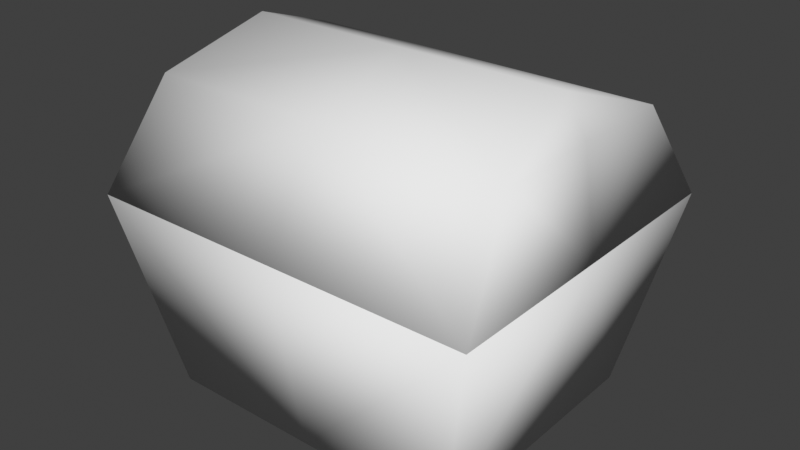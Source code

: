# Source: treasurechest.blend  (saved by Blender 5.1.30; exported with 4.5.12 LTS)
import bpy
from mathutils import Matrix  # noqa: F401  (used for matrix-valued properties, if any)

bpy.ops.wm.read_factory_settings(use_empty=True)
scene = bpy.context.scene
scene.name = 'Scene'

# ---- collections
col_collection = bpy.data.collections.new('Collection'); scene.collection.children.link(col_collection)

# ---- materials (node trees are filled in below, after node groups)
mat_treasurechest = bpy.data.materials.new('treasurechest')

# ---- material node trees

# ---- world
world_world = bpy.data.worlds.new('World'); scene.world = world_world
world_world.use_nodes = True; world_world.node_tree.nodes.clear()
_N = world_world.node_tree.nodes; _L = world_world.node_tree.links
n0 = _N.new('ShaderNodeOutputWorld'); n0.name = 'World Output'; n0.location = (300, 300)
n1 = _N.new('ShaderNodeBackground'); n1.name = 'Background'; n1.location = (10, 300)
n1.inputs[0].default_value = (0.05088, 0.05088, 0.05088, 1.0)
_L.new(n1.outputs[0], n0.inputs[0])
n0.is_active_output = True
world_world.color = (0.05088, 0.05088, 0.05088)
world_world.use_sun_shadow = False
world_world.sun_shadow_jitter_overblur = 0.0

# ---- meshes
me_treasurechest = bpy.data.meshes.new('TreasureChest')
me_treasurechest.from_pydata([(-0.3598, -0.2874, 0.414), (-0.3254, -0.2743, 0.0), (-0.4154, -0.3502, 0.414), (-0.278, -0.2232, 0.06004), (0.0, -0.3502, 0.414), (0.0, -0.2743, 0.0), (0.0, -0.2874, 0.414), (0.0, -0.2232, 0.06004), (-0.3254, 2.212e-15, 0.0), (-0.4154, 2.212e-15, 0.414), (-0.3598, 2.212e-15, 0.414), (-0.278, 2.212e-15, 0.06004), (0.0, 2.212e-15, 0.06004), (0.0, 2.212e-15, 0.0), (-0.3598, 0.2874, 0.414), (-0.3254, 0.2743, 0.0), (-0.4154, 0.3502, 0.414), (-0.278, 0.2232, 0.06004), (0.0, 0.3502, 0.414), (0.0, 0.2743, 0.0), (0.0, 0.2874, 0.414), (0.0, 0.2232, 0.06004), (0.3598, -0.2874, 0.414), (0.3254, -0.2743, 0.0), (0.4154, -0.3502, 0.414), (0.278, -0.2232, 0.06004), (0.3254, 2.212e-15, 0.0), (0.4154, 2.212e-15, 0.414), (0.3598, 2.212e-15, 0.414), (0.278, 2.212e-15, 0.06004), (0.3598, 0.2874, 0.414), (0.3254, 0.2743, 0.0), (0.4154, 0.3502, 0.414), (0.278, 0.2232, 0.06004), (-0.3598, -0.2874, 0.414), (-0.4154, -0.3502, 0.414), (-0.3498, -0.241, 0.564), (-0.3498, -0.241, 0.564), (0.0, -0.3502, 0.414), (0.0, -0.2874, 0.414), (0.0, -0.2136, 0.622), (0.0, -0.241, 0.564), (0.0, -0.241, 0.564), (-0.4154, 1.991e-14, 0.414), (-0.3598, 1.991e-14, 0.414), (-0.3826, 1.991e-14, 0.622), (-0.3498, 1.991e-14, 0.564), (-0.3122, 1.991e-14, 0.6686), (0.0, 1.991e-14, 0.6686), (-0.3849, -0.2136, 0.622), (-0.3444, 1.991e-14, 0.6974), (-0.3598, 0.2874, 0.414), (-0.4154, 0.3502, 0.414), (-0.3498, 0.241, 0.564), (-0.3498, 0.241, 0.564), (0.0, 0.3502, 0.414), (0.0, 0.2874, 0.414), (0.0, 0.2136, 0.622), (0.0, 0.241, 0.564), (0.0, 1.991e-14, 0.6974), (0.0, 0.241, 0.564), (-0.3849, 0.2136, 0.622), (0.3598, -0.2874, 0.414), (0.4154, -0.3502, 0.414), (0.3498, -0.241, 0.564), (0.3444, 1.991e-14, 0.6974), (0.3498, -0.241, 0.564), (0.4154, 1.991e-14, 0.414), (0.3598, 1.991e-14, 0.414), (0.3826, 1.991e-14, 0.622), (0.3498, 1.991e-14, 0.564), (0.3122, 1.991e-14, 0.6686), (0.3849, -0.2136, 0.622), (0.3598, 0.2874, 0.414), (0.3498, 0.241, 0.564), (0.3498, 0.241, 0.564), (0.4154, 0.3502, 0.414), (0.3849, 0.2136, 0.622)], [], [(10, 0, 3, 11), (5, 4, 2, 1), (6, 0, 2, 4), (12, 11, 3, 7), (0, 6, 7, 3), (13, 5, 1), (0, 10, 9, 2), (1, 2, 9, 8), (10, 11, 17, 14), (19, 15, 16, 18), (20, 18, 16, 14), (12, 21, 17, 11), (14, 17, 21, 20), (15, 19, 13), (14, 16, 9, 10), (15, 8, 9, 16), (28, 29, 25, 22), (5, 23, 24, 4), (6, 4, 24, 22), (12, 7, 25, 29), (22, 25, 7, 6), (23, 5, 13), (22, 24, 27, 28), (23, 26, 27, 24), (28, 30, 33, 29), (19, 18, 32, 31), (20, 30, 32, 18), (12, 29, 33, 21), (30, 20, 21, 33), (13, 19, 31), (30, 28, 27, 32), (31, 32, 27, 26), (8, 13, 1), (26, 23, 13), (8, 15, 13), (26, 13, 31), (39, 38, 35, 34), (45, 49, 50), (39, 34, 36, 41), (43, 35, 49, 45), (41, 36, 37, 42), (35, 38, 40, 49), (49, 40, 59, 50), (42, 37, 47, 48), (36, 46, 47, 37), (34, 44, 46, 36), (34, 35, 43, 44), (56, 51, 52, 55), (45, 50, 61), (56, 58, 53, 51), (43, 45, 61, 52), (58, 60, 54, 53), (52, 61, 57, 55), (61, 50, 59, 57), (60, 48, 47, 54), (53, 54, 47, 46), (51, 53, 46, 44), (51, 44, 43, 52), (39, 62, 63, 38), (69, 65, 72), (39, 41, 64, 62), (67, 69, 72, 63), (41, 42, 66, 64), (63, 72, 40, 38), (72, 65, 59, 40), (42, 48, 71, 66), (64, 66, 71, 70), (62, 64, 70, 68), (62, 68, 67, 63), (56, 55, 76, 73), (69, 77, 65), (56, 73, 74, 58), (67, 76, 77, 69), (58, 74, 75, 60), (76, 55, 57, 77), (77, 57, 59, 65), (60, 75, 71, 48), (74, 70, 71, 75), (73, 68, 70, 74), (73, 76, 67, 68)])
me_treasurechest.polygons.foreach_set('use_smooth', [True] * 80)
_uv = me_treasurechest.uv_layers.new(name='UVMap')
_uv.uv.foreach_set('vector', [0.6972, 0.01812, 0.4232, 0.01812, 0.4232, 0.2921, 0.6972, 0.2921, 0.3906, 0.01562, 0.3906, 0.3906, 0.01562, 0.3906, 0.01562, 0.01562, 0.9278, 0.6178, 0.9278, 0.9359, 0.9834, 0.9851, 0.9834, 0.6178, 0.7373, 0.01137, 0.9855, 0.01137, 0.9855, 0.267, 0.7373, 0.267, 0.4232, 0.01812, 0.6972, 0.01812, 0.6972, 0.2921, 0.4232, 0.2921, 0.9873, 0.293, 0.9873, 0.4698, 0.8105, 0.4698, 0.9278, 0.9359, 0.6738, 0.9359, 0.6738, 0.9851, 0.9834, 0.9851, 0.01562, 0.4062, 0.3906, 0.4062, 0.3906, 0.7031, 0.01562, 0.7031, 0.6972, 0.01812, 0.6972, 0.2921, 0.4232, 0.2921, 0.4232, 0.01812, 0.01562, 0.7125, 0.01562, 0.4074, 0.3906, 0.4074, 0.3906, 0.7125, 0.9278, 0.6178, 0.9834, 0.6178, 0.9834, 0.9851, 0.9278, 0.9359, 0.7373, 0.01137, 0.7373, 0.267, 0.9855, 0.267, 0.9855, 0.01137, 0.4232, 0.01812, 0.4232, 0.2921, 0.6972, 0.2921, 0.6972, 0.01812, 0.8105, 0.4698, 0.9873, 0.4698, 0.9873, 0.293, 0.9278, 0.9359, 0.9834, 0.9851, 0.6738, 0.9851, 0.6738, 0.9359, 0.01562, 0.4062, 0.01562, 0.7031, 0.3906, 0.7031, 0.3906, 0.4062, 0.6972, 0.01812, 0.6972, 0.2921, 0.4232, 0.2921, 0.4232, 0.01812, 0.3906, 0.01562, 0.01562, 0.01562, 0.01562, 0.3906, 0.3906, 0.3906, 0.9278, 0.6178, 0.9834, 0.6178, 0.9834, 0.9851, 0.9278, 0.9359, 0.7373, 0.01137, 0.7373, 0.267, 0.9855, 0.267, 0.9855, 0.01137, 0.4232, 0.01812, 0.4232, 0.2921, 0.6972, 0.2921, 0.6972, 0.01812, 0.8105, 0.4698, 0.9873, 0.4698, 0.9873, 0.293, 0.9278, 0.9359, 0.9834, 0.9851, 0.6738, 0.9851, 0.6738, 0.9359, 0.01562, 0.4062, 0.01562, 0.7031, 0.3906, 0.7031, 0.3906, 0.4062, 0.6972, 0.01812, 0.4232, 0.01812, 0.4232, 0.2921, 0.6972, 0.2921, 0.01562, 0.7125, 0.3906, 0.7125, 0.3906, 0.4074, 0.01562, 0.4074, 0.9278, 0.6178, 0.9278, 0.9359, 0.9834, 0.9851, 0.9834, 0.6178, 0.7373, 0.01137, 0.9855, 0.01137, 0.9855, 0.267, 0.7373, 0.267, 0.4232, 0.01812, 0.6972, 0.01812, 0.6972, 0.2921, 0.4232, 0.2921, 0.9873, 0.293, 0.9873, 0.4698, 0.8105, 0.4698, 0.9278, 0.9359, 0.6738, 0.9359, 0.6738, 0.9851, 0.9834, 0.9851, 0.01562, 0.4062, 0.3906, 0.4062, 0.3906, 0.7031, 0.01562, 0.7031, 0.8105, 0.293, 0.9873, 0.293, 0.8105, 0.4698, 0.8105, 0.293, 0.8105, 0.4698, 0.9873, 0.293, 0.8105, 0.293, 0.8105, 0.4698, 0.9873, 0.293, 0.8105, 0.293, 0.9873, 0.293, 0.8105, 0.4698, 0.9278, 0.6178, 0.9834, 0.6178, 0.9834, 0.9851, 0.9278, 0.9359, 0.01859, 0.9127, 0.2086, 0.9079, 0.01859, 0.9907, 0.6972, 0.01812, 0.4237, 0.01812, 0.4237, 0.1408, 0.6972, 0.1408, 0.01859, 0.7229, 0.3301, 0.7229, 0.2086, 0.9079, 0.01859, 0.9127, 0.6972, 0.1408, 0.4237, 0.1408, 0.4237, 0.1408, 0.6972, 0.1408, 0.4062, 0.41, 0.7812, 0.41, 0.7789, 0.6437, 0.4062, 0.6451, 0.4062, 0.6451, 0.7789, 0.6437, 0.7724, 0.8385, 0.4062, 0.8439, 0.6972, 0.1408, 0.4237, 0.1408, 0.4237, 0.3565, 0.6972, 0.3565, 0.4682, 0.1422, 0.6972, 0.1422, 0.6972, 0.2301, 0.4682, 0.1422, 0.4241, 0.01619, 0.6972, 0.01619, 0.6972, 0.1422, 0.4682, 0.1422, 0.9278, 0.9359, 0.9834, 0.9851, 0.6738, 0.9851, 0.6738, 0.9359, 0.9278, 0.6178, 0.9278, 0.9359, 0.9834, 0.9851, 0.9834, 0.6178, 0.01859, 0.9127, 0.01859, 0.9907, 0.2086, 0.9079, 0.6972, 0.01812, 0.6972, 0.1408, 0.4237, 0.1408, 0.4237, 0.01812, 0.01859, 0.7229, 0.01859, 0.9127, 0.2086, 0.9079, 0.3301, 0.7229, 0.6972, 0.1408, 0.6972, 0.1408, 0.4237, 0.1408, 0.4237, 0.1408, 0.4062, 0.41, 0.4062, 0.6451, 0.7789, 0.6437, 0.7812, 0.41, 0.4062, 0.6451, 0.4062, 0.8439, 0.7724, 0.8385, 0.7789, 0.6437, 0.6972, 0.1408, 0.6972, 0.3565, 0.4237, 0.3565, 0.4237, 0.1408, 0.4682, 0.1422, 0.4682, 0.1422, 0.6972, 0.2301, 0.6972, 0.1422, 0.4241, 0.01619, 0.4682, 0.1422, 0.6972, 0.1422, 0.6972, 0.01619, 0.9278, 0.9359, 0.6738, 0.9359, 0.6738, 0.9851, 0.9834, 0.9851, 0.9278, 0.6178, 0.9278, 0.9359, 0.9834, 0.9851, 0.9834, 0.6178, 0.01859, 0.9127, 0.01859, 0.9907, 0.2086, 0.9079, 0.6972, 0.01812, 0.6972, 0.1408, 0.4237, 0.1408, 0.4237, 0.01812, 0.01859, 0.7229, 0.01859, 0.9127, 0.2086, 0.9079, 0.3301, 0.7229, 0.6972, 0.1408, 0.6972, 0.1408, 0.4237, 0.1408, 0.4237, 0.1408, 0.4062, 0.41, 0.4062, 0.6451, 0.7789, 0.6437, 0.7812, 0.41, 0.4062, 0.6451, 0.4062, 0.8439, 0.7724, 0.8385, 0.7789, 0.6437, 0.6972, 0.1408, 0.6972, 0.3565, 0.4237, 0.3565, 0.4237, 0.1408, 0.4682, 0.1422, 0.4682, 0.1422, 0.6972, 0.2301, 0.6972, 0.1422, 0.4241, 0.01619, 0.4682, 0.1422, 0.6972, 0.1422, 0.6972, 0.01619, 0.9278, 0.9359, 0.6738, 0.9359, 0.6738, 0.9851, 0.9834, 0.9851, 0.9278, 0.6178, 0.9834, 0.6178, 0.9834, 0.9851, 0.9278, 0.9359, 0.01859, 0.9127, 0.2086, 0.9079, 0.01859, 0.9907, 0.6972, 0.01812, 0.4237, 0.01812, 0.4237, 0.1408, 0.6972, 0.1408, 0.01859, 0.7229, 0.3301, 0.7229, 0.2086, 0.9079, 0.01859, 0.9127, 0.6972, 0.1408, 0.4237, 0.1408, 0.4237, 0.1408, 0.6972, 0.1408, 0.4062, 0.41, 0.7812, 0.41, 0.7789, 0.6437, 0.4062, 0.6451, 0.4062, 0.6451, 0.7789, 0.6437, 0.7724, 0.8385, 0.4062, 0.8439, 0.6972, 0.1408, 0.4237, 0.1408, 0.4237, 0.3565, 0.6972, 0.3565, 0.4682, 0.1422, 0.6972, 0.1422, 0.6972, 0.2301, 0.4682, 0.1422, 0.4241, 0.01619, 0.6972, 0.01619, 0.6972, 0.1422, 0.4682, 0.1422, 0.9278, 0.9359, 0.9834, 0.9851, 0.6738, 0.9851, 0.6738, 0.9359])
_ca = me_treasurechest.color_attributes.new('Col', 'BYTE_COLOR', 'CORNER')
_ca.data.foreach_set('color', [1.0, 1.0, 1.0, 1.0, 1.0, 1.0, 1.0, 1.0, 1.0, 1.0, 1.0, 1.0, 0.0006071, 0.0006071, 0.01764, 1.0, 1.0, 1.0, 1.0, 1.0, 1.0, 1.0, 1.0, 1.0, 1.0, 1.0, 1.0, 1.0, 1.0, 1.0, 1.0, 1.0, 1.0, 1.0, 1.0, 1.0, 1.0, 1.0, 1.0, 1.0, 1.0, 1.0, 1.0, 1.0, 1.0, 1.0, 1.0, 1.0, 1.0, 1.0, 1.0, 1.0, 0.0006071, 0.0006071, 0.01764, 1.0, 1.0, 1.0, 1.0, 1.0, 1.0, 1.0, 1.0, 1.0, 1.0, 1.0, 1.0, 1.0, 1.0, 1.0, 1.0, 1.0, 1.0, 1.0, 1.0, 1.0, 1.0, 1.0, 1.0, 1.0, 0.7454, 0.7454, 0.7991, 1.0, 1.0, 1.0, 1.0, 1.0, 1.0, 1.0, 1.0, 1.0, 1.0, 1.0, 1.0, 1.0, 1.0, 1.0, 1.0, 1.0, 1.0, 1.0, 1.0, 1.0, 1.0, 1.0, 1.0, 1.0, 1.0, 1.0, 1.0, 1.0, 1.0, 1.0, 1.0, 1.0, 1.0, 1.0, 1.0, 1.0, 0.09759, 0.08866, 0.2423, 1.0, 1.0, 1.0, 1.0, 1.0, 0.0006071, 0.0006071, 0.01764, 1.0, 0.0319, 0.0331, 0.04667, 1.0, 1.0, 1.0, 1.0, 1.0, 0.005182, 0.005605, 0.03689, 1.0, 0.0003035, 0.0006071, 0.0185, 1.0, 1.0, 1.0, 1.0, 1.0, 0.2542, 0.2542, 0.2664, 1.0, 0.2384, 0.2384, 0.2542, 1.0, 0.006049, 0.006512, 0.02029, 1.0, 1.0, 1.0, 1.0, 1.0, 1.0, 1.0, 1.0, 1.0, 1.0, 1.0, 1.0, 1.0, 0.001821, 0.001821, 0.0185, 1.0, 0.0319, 0.0331, 0.04667, 1.0, 0.0006071, 0.0006071, 0.01764, 1.0, 1.0, 1.0, 1.0, 1.0, 0.0319, 0.0331, 0.04667, 1.0, 0.001821, 0.001821, 0.0185, 1.0, 0.2384, 0.2384, 0.2542, 1.0, 0.0003035, 0.0006071, 0.0185, 1.0, 0.005182, 0.005605, 0.03689, 1.0, 0.7454, 0.7454, 0.7991, 1.0, 1.0, 1.0, 1.0, 1.0, 1.0, 1.0, 1.0, 1.0, 1.0, 1.0, 1.0, 1.0, 1.0, 1.0, 1.0, 1.0, 0.0003035, 0.0006071, 0.0185, 1.0, 0.09759, 0.08866, 0.2423, 1.0, 1.0, 1.0, 1.0, 1.0, 1.0, 1.0, 1.0, 1.0, 1.0, 1.0, 1.0, 1.0, 0.0, 0.0003035, 0.01764, 1.0, 1.0, 1.0, 1.0, 1.0, 1.0, 1.0, 1.0, 1.0, 1.0, 1.0, 1.0, 1.0, 1.0, 1.0, 1.0, 1.0, 1.0, 1.0, 1.0, 1.0, 1.0, 1.0, 1.0, 1.0, 1.0, 1.0, 1.0, 1.0, 1.0, 1.0, 1.0, 1.0, 1.0, 1.0, 1.0, 1.0, 1.0, 1.0, 1.0, 1.0, 1.0, 1.0, 1.0, 1.0, 1.0, 1.0, 1.0, 1.0, 1.0, 1.0, 1.0, 1.0, 0.0, 0.0003035, 0.01764, 1.0, 1.0, 1.0, 1.0, 1.0, 1.0, 1.0, 1.0, 1.0, 1.0, 1.0, 1.0, 1.0, 1.0, 1.0, 1.0, 1.0, 1.0, 1.0, 1.0, 1.0, 1.0, 1.0, 1.0, 1.0, 0.7454, 0.7454, 0.7991, 1.0, 1.0, 1.0, 1.0, 1.0, 1.0, 1.0, 1.0, 1.0, 1.0, 1.0, 1.0, 1.0, 1.0, 1.0, 1.0, 1.0, 1.0, 1.0, 1.0, 1.0, 0.09759, 0.08866, 0.2423, 1.0, 1.0, 1.0, 1.0, 1.0, 1.0, 1.0, 1.0, 1.0, 1.0, 1.0, 1.0, 1.0, 1.0, 1.0, 1.0, 1.0, 0.0319, 0.0331, 0.04667, 1.0, 0.0, 0.0003035, 0.01764, 1.0, 0.005182, 0.005605, 0.03689, 1.0, 0.2542, 0.2542, 0.2664, 1.0, 1.0, 1.0, 1.0, 1.0, 0.0003035, 0.0006071, 0.0185, 1.0, 0.2384, 0.2384, 0.2542, 1.0, 1.0, 1.0, 1.0, 1.0, 1.0, 1.0, 1.0, 1.0, 0.006049, 0.006512, 0.02029, 1.0, 1.0, 1.0, 1.0, 1.0, 0.0, 0.0003035, 0.01764, 1.0, 0.0319, 0.0331, 0.04667, 1.0, 0.001821, 0.001821, 0.0185, 1.0, 1.0, 1.0, 1.0, 1.0, 0.2384, 0.2384, 0.2542, 1.0, 0.001821, 0.001821, 0.0185, 1.0, 0.0319, 0.0331, 0.04667, 1.0, 0.7454, 0.7454, 0.7991, 1.0, 0.005182, 0.005605, 0.03689, 1.0, 0.0003035, 0.0006071, 0.0185, 1.0, 1.0, 1.0, 1.0, 1.0, 1.0, 1.0, 1.0, 1.0, 1.0, 1.0, 1.0, 1.0, 1.0, 1.0, 1.0, 1.0, 0.0003035, 0.0006071, 0.0185, 1.0, 1.0, 1.0, 1.0, 1.0, 1.0, 1.0, 1.0, 1.0, 0.09759, 0.08866, 0.2423, 1.0, 0.09759, 0.08866, 0.2423, 1.0, 0.7454, 0.7454, 0.7991, 1.0, 1.0, 1.0, 1.0, 1.0, 0.09759, 0.08866, 0.2423, 1.0, 1.0, 1.0, 1.0, 1.0, 0.7454, 0.7454, 0.7991, 1.0, 0.09759, 0.08866, 0.2423, 1.0, 0.0003035, 0.0006071, 0.0185, 1.0, 0.7454, 0.7454, 0.7991, 1.0, 0.09759, 0.08866, 0.2423, 1.0, 0.7454, 0.7454, 0.7991, 1.0, 0.0003035, 0.0006071, 0.0185, 1.0, 1.0, 1.0, 1.0, 1.0, 1.0, 1.0, 1.0, 1.0, 1.0, 1.0, 1.0, 1.0, 1.0, 1.0, 1.0, 1.0, 1.0, 1.0, 1.0, 1.0, 1.0, 1.0, 1.0, 1.0, 1.0, 1.0, 1.0, 1.0, 1.0, 1.0, 1.0, 1.0, 1.0, 1.0, 1.0, 1.0, 1.0, 1.0, 1.0, 1.0, 1.0, 1.0, 1.0, 1.0, 1.0, 1.0, 1.0, 1.0, 1.0, 1.0, 1.0, 1.0, 1.0, 1.0, 1.0, 1.0, 1.0, 1.0, 1.0, 1.0, 1.0, 1.0, 1.0, 1.0, 1.0, 1.0, 1.0, 1.0, 1.0, 1.0, 1.0, 1.0, 1.0, 1.0, 1.0, 1.0, 1.0, 1.0, 1.0, 1.0, 1.0, 1.0, 1.0, 1.0, 1.0, 1.0, 1.0, 1.0, 1.0, 1.0, 1.0, 1.0, 1.0, 1.0, 1.0, 1.0, 1.0, 1.0, 1.0, 1.0, 1.0, 1.0, 1.0, 1.0, 1.0, 1.0, 1.0, 1.0, 1.0, 1.0, 1.0, 1.0, 1.0, 1.0, 1.0, 1.0, 1.0, 1.0, 1.0, 1.0, 1.0, 1.0, 1.0, 1.0, 1.0, 1.0, 1.0, 1.0, 1.0, 1.0, 1.0, 1.0, 1.0, 1.0, 1.0, 1.0, 1.0, 1.0, 1.0, 1.0, 1.0, 1.0, 1.0, 1.0, 1.0, 1.0, 1.0, 1.0, 1.0, 1.0, 1.0, 1.0, 1.0, 1.0, 1.0, 1.0, 1.0, 1.0, 1.0, 1.0, 1.0, 1.0, 1.0, 1.0, 1.0, 1.0, 1.0, 1.0, 1.0, 1.0, 1.0, 1.0, 0.3231, 0.3231, 0.3419, 1.0, 1.0, 1.0, 1.0, 1.0, 1.0, 1.0, 1.0, 1.0, 0.003677, 0.004025, 0.01033, 1.0, 1.0, 1.0, 1.0, 1.0, 1.0, 1.0, 1.0, 1.0, 1.0, 1.0, 1.0, 1.0, 0.3231, 0.3231, 0.3419, 1.0, 1.0, 1.0, 1.0, 1.0, 1.0, 1.0, 1.0, 1.0, 1.0, 1.0, 1.0, 1.0, 1.0, 1.0, 1.0, 1.0, 1.0, 1.0, 1.0, 1.0, 1.0, 1.0, 1.0, 1.0, 1.0, 1.0, 1.0, 1.0, 1.0, 1.0, 1.0, 1.0, 1.0, 1.0, 1.0, 1.0, 1.0, 1.0, 1.0, 1.0, 1.0, 1.0, 1.0, 1.0, 1.0, 1.0, 1.0, 1.0, 1.0, 1.0, 1.0, 1.0, 1.0, 1.0, 1.0, 1.0, 1.0, 1.0, 1.0, 1.0, 1.0, 1.0, 1.0, 1.0, 1.0, 1.0, 1.0, 1.0, 1.0, 1.0, 1.0, 1.0, 1.0, 1.0, 1.0, 1.0, 1.0, 1.0, 1.0, 1.0, 1.0, 1.0, 1.0, 1.0, 1.0, 1.0, 1.0, 1.0, 1.0, 1.0, 1.0, 1.0, 1.0, 1.0, 1.0, 1.0, 1.0, 1.0, 1.0, 1.0, 1.0, 1.0, 1.0, 1.0, 1.0, 1.0, 1.0, 1.0, 1.0, 1.0, 1.0, 1.0, 1.0, 1.0, 1.0, 1.0, 1.0, 1.0, 1.0, 1.0, 1.0, 1.0, 1.0, 1.0, 1.0, 1.0, 1.0, 1.0, 1.0, 1.0, 1.0, 1.0, 1.0, 1.0, 1.0, 1.0, 1.0, 1.0, 1.0, 1.0, 1.0, 1.0, 1.0, 1.0, 1.0, 1.0, 1.0, 1.0, 1.0, 1.0, 1.0, 1.0, 1.0, 1.0, 1.0, 1.0, 1.0, 1.0, 1.0, 1.0, 1.0, 1.0, 1.0, 1.0, 1.0, 1.0, 1.0, 1.0, 1.0, 1.0, 1.0, 1.0, 1.0, 1.0, 1.0, 1.0, 1.0, 1.0, 1.0, 1.0, 1.0, 1.0, 1.0, 1.0, 1.0, 1.0, 1.0, 1.0, 1.0, 1.0, 1.0, 1.0, 1.0, 1.0, 1.0, 1.0, 1.0, 1.0, 1.0, 1.0, 1.0, 1.0, 1.0, 1.0, 1.0, 1.0, 1.0, 1.0, 1.0, 1.0, 1.0, 1.0, 1.0, 1.0, 1.0, 1.0, 1.0, 1.0, 1.0, 1.0, 1.0, 1.0, 1.0, 1.0, 1.0, 1.0, 1.0, 1.0, 1.0, 1.0, 1.0, 1.0, 1.0, 1.0, 1.0, 1.0, 1.0, 1.0, 1.0, 1.0, 1.0, 1.0, 1.0, 1.0, 1.0, 1.0, 1.0, 1.0, 1.0, 1.0, 1.0, 1.0, 1.0, 1.0, 1.0, 1.0, 1.0, 1.0, 1.0, 1.0, 1.0, 1.0, 1.0, 1.0, 1.0, 1.0, 1.0, 1.0, 1.0, 1.0, 1.0, 1.0, 1.0, 1.0, 1.0, 1.0, 1.0, 1.0, 1.0, 1.0, 1.0, 1.0, 1.0, 1.0, 1.0, 1.0, 1.0, 1.0, 1.0, 1.0, 1.0, 1.0, 1.0, 1.0, 1.0, 1.0, 1.0, 1.0, 1.0, 1.0, 1.0, 1.0, 1.0, 1.0, 1.0, 1.0, 1.0, 1.0, 1.0, 1.0, 1.0, 1.0, 0.3231, 0.3231, 0.3419, 1.0, 0.003677, 0.004025, 0.01033, 1.0, 1.0, 1.0, 1.0, 1.0, 1.0, 1.0, 1.0, 1.0, 1.0, 1.0, 1.0, 1.0, 1.0, 1.0, 1.0, 1.0, 1.0, 1.0, 1.0, 1.0, 0.3231, 0.3231, 0.3419, 1.0, 1.0, 1.0, 1.0, 1.0, 1.0, 1.0, 1.0, 1.0, 1.0, 1.0, 1.0, 1.0, 1.0, 1.0, 1.0, 1.0, 1.0, 1.0, 1.0, 1.0, 1.0, 1.0, 1.0, 1.0, 1.0, 1.0, 1.0, 1.0, 1.0, 1.0, 1.0, 1.0, 1.0, 1.0, 1.0, 1.0, 1.0, 1.0, 1.0, 1.0, 1.0, 1.0, 1.0, 1.0, 1.0, 1.0, 1.0, 1.0, 1.0, 1.0, 1.0, 1.0, 1.0, 1.0, 1.0, 1.0, 1.0, 1.0, 1.0, 1.0, 1.0, 1.0, 1.0, 1.0, 1.0, 1.0, 1.0, 1.0, 1.0, 1.0, 1.0, 1.0, 1.0, 1.0, 1.0, 1.0, 1.0, 1.0, 1.0, 1.0, 1.0, 1.0, 1.0, 1.0, 1.0, 1.0, 1.0, 1.0, 1.0, 1.0, 1.0, 1.0, 1.0, 1.0, 1.0, 1.0, 1.0, 1.0, 1.0, 1.0, 1.0, 1.0, 1.0, 1.0, 1.0, 1.0, 1.0, 1.0, 1.0, 1.0, 1.0, 1.0, 1.0, 1.0, 1.0, 1.0, 1.0, 1.0, 1.0, 1.0, 1.0, 1.0, 1.0, 1.0, 1.0, 1.0, 1.0, 1.0, 1.0, 1.0, 1.0, 1.0, 1.0, 1.0, 1.0, 1.0, 1.0, 1.0, 1.0, 1.0])
me_treasurechest.materials.append(mat_treasurechest)
me_treasurechest.use_mirror_x = True
me_treasurechest.use_mirror_vertex_groups = False
me_treasurechest.use_paint_bone_selection = False
me_treasurechest.use_paint_mask = True
me_treasurechest.update()
arm_armature = bpy.data.armatures.new('Armature')  # bones are not reproduced

# ---- objects
ob_treasurechest = bpy.data.objects.new('TreasureChest', me_treasurechest)
ob_armature = bpy.data.objects.new('Armature', arm_armature)

# ---- transforms, parenting, visibility, modifiers, constraints
ob_treasurechest.parent = ob_armature
ob_treasurechest.location = (0.0, 0.0, 0.0)
ob_treasurechest.lock_rotations_4d = False
ob_treasurechest.empty_display_type = 'ARROWS'
ob_treasurechest.display.show_shadows = False
ob_treasurechest.lineart.crease_threshold = 0.0
ob_treasurechest.use_mesh_mirror_x = True
_vg = ob_treasurechest.vertex_groups.new(name='box')
_vg.add([0, 1, 2, 3, 4, 5, 6, 7, 8, 9, 10, 11, 12, 13, 14, 15, 16, 17, 18, 19, 20, 21, 22, 23, 24, 25, 26, 27, 28, 29, 30, 31, 32, 33], 1.0, 'REPLACE')
_vg = ob_treasurechest.vertex_groups.new(name='lid')
_vg.add([34, 35, 36, 37, 38, 39, 40, 41, 42, 43, 44, 45, 46, 47, 48, 49, 50, 51, 52, 53, 54, 55, 56, 57, 58, 59, 60, 61, 62, 63, 64, 65, 66, 67, 68, 69, 70, 71, 72, 73, 74, 75, 76, 77], 1.0, 'REPLACE')
_m = ob_treasurechest.modifiers.new('Armature', 'ARMATURE')
_m.object = ob_armature
ob_armature.location = (0.0, 0.0, 0.0)
ob_armature.show_in_front = True

# ---- collection membership
col_collection.objects.link(ob_treasurechest)
col_collection.objects.link(ob_armature)

# ---- scene / render settings (as saved in the file)
scene.frame_start = 1; scene.frame_end = 100; scene.frame_set(1)
scene.render.engine = 'BLENDER_EEVEE_NEXT'
scene.render.fps = 60
scene.render.bake_bias = 0.0
scene.render.bake_samples = 0
scene.cycles.sampling_pattern = 'TABULATED_SOBOL'
scene.view_settings.view_transform = 'Standard'
bpy.context.view_layer.update()

# ---- added for rendering (the .blend has no active camera and no usable light): camera, sun
cam_auto = bpy.data.cameras.new('AutoCamera')
cam_auto.lens = 50.0
cam_auto.sensor_width = 36.0
cam_auto.clip_end = 1000.0
ob_auto_camera = bpy.data.objects.new('AutoCamera', cam_auto)
scene.collection.objects.link(ob_auto_camera)
ob_auto_camera.location = (1.1947, -1.43364, 1.30448)
ob_auto_camera.rotation_euler = (1.09748, -7.21219e-08, 0.694738)
scene.camera = ob_auto_camera
light_auto_sun = bpy.data.lights.new('AutoSun', 'SUN')
light_auto_sun.energy = 3.0
light_auto_sun.angle = 0.0523599
ob_auto_sun = bpy.data.objects.new('AutoSun', light_auto_sun)
scene.collection.objects.link(ob_auto_sun)
ob_auto_sun.rotation_euler = (0.872665, 0.174533, 0.523599)
bpy.context.view_layer.update()
